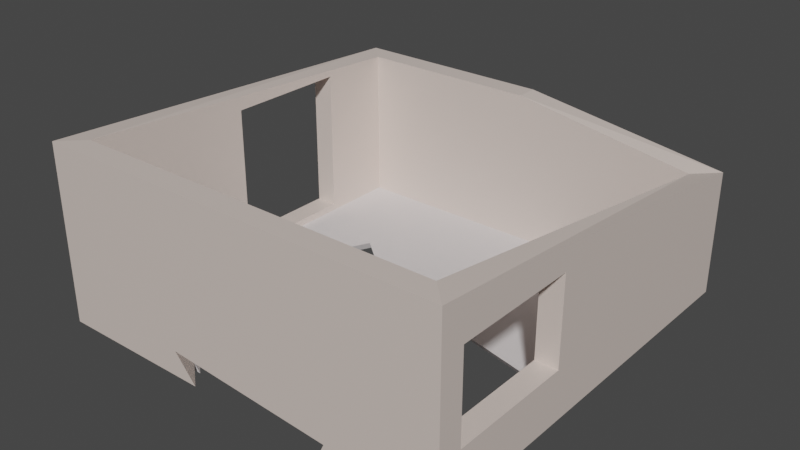 # Source: ruinedHouse7.blend  (saved by Blender 2.82.7; exported with 4.5.12 LTS)
import bpy
from mathutils import Matrix  # noqa: F401  (used for matrix-valued properties, if any)

bpy.ops.wm.read_factory_settings(use_empty=True)
scene = bpy.context.scene
scene.name = 'Scene'

# ---- collections
col_collection = bpy.data.collections.new('Collection'); scene.collection.children.link(col_collection)

# ---- materials (node trees are filled in below, after node groups)
mat_wall_material = bpy.data.materials.new('Wall_material')
mat_wall_material.use_transparent_shadow = False
mat_wall_material.diffuse_color = (0.8, 0.621, 0.57, 1.0)
mat_floor_material = bpy.data.materials.new('Floor_material')
mat_floor_material.use_transparent_shadow = False
mat_floor_material.diffuse_color = (0.8, 0.636, 0.315, 1.0)

# ---- material node trees
mat_wall_material.use_nodes = True; mat_wall_material.node_tree.nodes.clear()
_N = mat_wall_material.node_tree.nodes; _L = mat_wall_material.node_tree.links
n0 = _N.new('ShaderNodeOutputMaterial'); n0.name = 'Material Output'; n0.location = (1100, 160)
n1 = _N.new('ShaderNodeBsdfPrincipled'); n1.name = 'Diffuse BSDF'; n1.location = (200, 320)
n1.label = 'Diffuse BSDF'
n1.distribution = 'GGX'
n1.subsurface_method = 'BURLEY'
n1.inputs[0].default_value = (0.765, 0.65, 0.588, 1.0)
n1.inputs[3].default_value = 1.45
n1.inputs[27].default_value = (0.0, 0.0, 0.0, 1.0)
n1.inputs[28].default_value = 1.0
n2 = _N.new('ShaderNodeBsdfAnisotropic'); n2.name = 'Glossy_0'; n2.location = (200, 0)
n2.distribution = 'GGX'
n3 = _N.new('ShaderNodeMixShader'); n3.name = 'Mix_0'; n3.location = (500, 160)
n3.inputs[0].default_value = 0.1
n4 = _N.new('ShaderNodeNewGeometry'); n4.name = 'Input_1'; n4.location = (-80, -70)
n5 = _N.new('ShaderNodeBsdfDiffuse'); n5.name = 'Diffuse_1'; n5.location = (200, -280)
n5.inputs[0].default_value = (0.3, 0.3, 0.3, 1.0)
n6 = _N.new('ShaderNodeMixShader'); n6.name = 'Mix_1'; n6.location = (800, -70)
_L.new(n1.outputs[0], n3.inputs[1])
_L.new(n2.outputs[0], n3.inputs[2])
_L.new(n4.outputs[6], n6.inputs[0])
_L.new(n5.outputs[0], n6.inputs[2])
_L.new(n3.outputs[0], n6.inputs[1])
_L.new(n6.outputs[0], n0.inputs[0])
n0.is_active_output = True
mat_floor_material.use_nodes = True; mat_floor_material.node_tree.nodes.clear()
_N = mat_floor_material.node_tree.nodes; _L = mat_floor_material.node_tree.links
n0 = _N.new('ShaderNodeOutputMaterial'); n0.name = 'Material Output'; n0.location = (700, 160)
n1 = _N.new('ShaderNodeBsdfPrincipled'); n1.name = 'Diffuse BSDF'; n1.location = (500, 160)
n1.label = 'Diffuse BSDF'
n1.distribution = 'GGX'
n1.subsurface_method = 'BURLEY'
n1.inputs[0].default_value = (0.711, 0.668, 0.668, 1.0)
n1.inputs[3].default_value = 1.45
n1.inputs[27].default_value = (0.0, 0.0, 0.0, 1.0)
n1.inputs[28].default_value = 1.0
n2 = _N.new('ShaderNodeTexBrick'); n2.name = 'Brick_0'; n2.location = (300, 160)
n2.inputs[3].default_value = (0.407, 0.411, 0.394, 1.0)
n2.inputs[4].default_value = 3.0
n2.inputs[5].default_value = 0.001
n2.inputs[7].default_value = 0.6
n2.inputs[8].default_value = 0.3
n3 = _N.new('ShaderNodeRGB'); n3.name = 'RGB_0'; n3.location = (70, 160)
n3.outputs[0].default_value = (0.711, 0.668, 0.668, 1.0)
_L.new(n1.outputs[0], n0.inputs[0])
_L.new(n3.outputs[0], n2.inputs[1])
_L.new(n3.outputs[0], n2.inputs[2])
n0.is_active_output = True

# ---- world
world_world = bpy.data.worlds.new('World'); scene.world = world_world
world_world.use_nodes = True; world_world.node_tree.nodes.clear()
_N = world_world.node_tree.nodes; _L = world_world.node_tree.links
n0 = _N.new('ShaderNodeOutputWorld'); n0.name = 'World Output'; n0.location = (300, 300)
n1 = _N.new('ShaderNodeBackground'); n1.name = 'Background'; n1.location = (10, 300)
n1.inputs[0].default_value = (0.05088, 0.05088, 0.05088, 1.0)
_L.new(n1.outputs[0], n0.inputs[0])
n0.is_active_output = True
world_world.color = (0.05088, 0.05088, 0.05088)
world_world.use_sun_shadow = False
world_world.sun_shadow_jitter_overblur = 0.0

# ---- meshes
me_temp = bpy.data.meshes.new('temp')
me_temp.from_pydata([(0.0, 0.0, 2.4), (0.0, 0.0, 0.0), (5.0, 0.0, 2.4), (5.0, 0.0, 0.0), (5.0, 5.0, 1.685), (5.0, 5.0, 0.0), (0.0, 5.0, 2.098), (0.0, 5.0, 0.0), (-0.3, -0.3, 2.4), (-0.3, -0.3, 0.0), (5.3, -0.3, 2.4), (5.3, -0.3, 0.0), (5.3, 5.3, 1.685), (5.3, 5.3, 0.0), (-0.3, 5.3, 2.098), (-0.3, 5.3, 0.0), (1.546, -0.3, 0.3445), (0.9451, 2.98e-08, 0.6215), (3.823, -0.3, 0.1801), (4.072, 1.49e-08, 0.3957), (3.74, -0.3, 0.0), (3.89, 0.0, 0.0), (1.844, -0.3, 0.0), (1.483, 0.0, 0.0), (5.3, 1.717, 0.6747), (5.0, 1.717, 0.6747), (5.3, 1.717, 1.847), (5.0, 1.717, 1.847), (5.3, 0.02885, 1.847), (5.0, 0.02885, 1.847), (5.3, 0.02885, 0.6747), (5.0, 0.02885, 0.6747), (-0.3, 3.982, 0.09495), (1.49e-07, 3.982, 0.09495), (-0.3, 3.982, 2.073), (5.96e-08, 3.982, 2.073), (-0.3, 2.294, 2.073), (5.96e-08, 2.294, 2.073), (-0.3, 2.294, 0.09495), (1.49e-07, 2.294, 0.09495), (2.5, 5.0, 2.098), (2.5, 5.0, 0.0), (2.5, 5.3, 2.098), (2.5, 5.3, 0.0)], [], [(0, 2, 3, 21, 19, 17, 23, 1), (2, 4, 5, 25, 27, 29), (40, 6, 7, 41), (0, 1, 39, 37, 35, 6), (8, 9, 22, 16, 18, 20, 11, 10), (10, 11, 30, 28, 26, 12), (42, 43, 15, 14), (8, 14, 15, 32, 34, 36), (2, 0, 8, 10), (1, 23, 22, 9), (4, 2, 10, 12), (3, 5, 13, 11), (40, 4, 12, 42), (41, 7, 15, 43), (0, 6, 14, 8), (7, 1, 9, 15), (18, 19, 21, 20), (20, 21, 3, 11), (17, 16, 22, 23), (19, 18, 16, 17), (25, 24, 26, 27), (12, 26, 24, 30, 11, 13), (29, 31, 25, 5, 3, 2), (31, 30, 24, 25), (30, 31, 29, 28), (28, 29, 27, 26), (32, 33, 35, 34), (6, 35, 33, 39, 1, 7), (38, 39, 33, 32), (39, 38, 36, 37), (36, 38, 32, 15, 9, 8), (37, 36, 34, 35), (5, 41, 43, 13), (6, 40, 42, 14), (12, 13, 43, 42), (4, 40, 41, 5)])
_uv = me_temp.uv_layers.new(name='UVMap')
_uv.uv.foreach_set('vector', [1.76, -0.3974, 1.76, -2.0, 2.565, -2.0, 2.565, -1.644, 2.432, -1.703, 2.356, -0.7004, 2.565, -0.8726, 2.565, -0.3974, 2.296, -0.2051, 2.057, 1.397, 1.491, 1.397, 1.718, 0.3451, 2.111, 0.3451, 2.111, -0.1959, 1.491, 2.199, 1.491, 1.397, 2.195, 1.397, 2.195, 2.199, -0.3898, 1.402, -1.195, 1.402, -1.163, 0.6673, -0.4994, 0.6673, -0.4994, 0.1263, -0.4913, -0.2001, 0.6862, 1.59, -0.1189, 1.59, -0.1189, 0.9027, -0.003315, 0.9982, -0.05848, 0.2683, -0.1189, 0.2949, -0.1189, -0.2051, 0.6862, -0.2051, -2.0, -0.2001, -1.195, -0.2001, -1.421, -0.09474, -1.814, -0.09474, -1.814, 0.4463, -1.76, 1.595, 2.296, 0.6923, 3.0, 0.6923, 3.0, 1.59, 2.296, 1.59, 0.6862, 1.59, 0.7876, -0.2051, 1.491, -0.2051, 1.459, 0.2175, 0.7957, 0.2175, 0.7957, 0.7584, -1.896, -0.2977, -0.2194, -0.2964, -0.1189, -0.2001, -1.997, -0.2016, 1.659, -0.3013, 1.659, -0.7765, 1.76, -0.8922, 1.76, -0.2051, -1.9, -1.904, -1.896, -0.2977, -1.997, -0.2016, -2.0, -2.0, 1.659, -1.904, -0.01825, -1.904, -0.1189, -2.0, 1.76, -2.0, -1.058, -1.901, -1.9, -1.904, -2.0, -2.0, -1.058, -1.997, -0.01825, -1.103, -0.01825, -0.3013, -0.1189, -0.2051, -0.1189, -1.103, -0.2194, -0.2964, -0.2196, -1.9, -0.1189, -1.996, -0.1189, -0.2001, -0.01825, -0.3013, 1.659, -0.3013, 1.76, -0.2051, -0.1189, -0.2051, 0.2214, 0.6943, 0.2415, 0.6805, 0.2415, 0.7059, 0.2214, 0.7059, 1.76, -1.5, 1.659, -1.548, 1.659, -1.904, 1.76, -2.0, 0.8712, 0.2599, 0.8898, 0.2214, 0.9129, 0.2023, 0.9129, 0.2255, 0.3422, 0.5604, 0.322, 0.5445, 0.322, 0.3985, 0.3422, 0.36, 0.2013, 0.7556, 0.1811, 0.7556, 0.1811, 0.6805, 0.2013, 0.6805, -1.76, 1.595, -1.814, 0.4463, -1.421, 0.4463, -1.421, -0.09474, -1.195, -0.2001, -1.195, 1.595, 2.111, -0.1959, 1.718, -0.1959, 1.718, 0.3451, 1.491, 1.397, 1.491, -0.2051, 2.296, -0.2051, 0.322, 0.6686, 0.3422, 0.6686, 0.3422, 0.7768, 0.322, 0.7768, 0.2214, 0.7556, 0.2013, 0.7556, 0.2013, 0.6805, 0.2214, 0.6805, 0.3422, 0.6686, 0.322, 0.6686, 0.322, 0.5604, 0.3422, 0.5604, 0.3623, 0.6136, 0.3422, 0.6136, 0.3422, 0.4868, 0.3623, 0.4868, -0.4913, -0.2001, -0.4994, 0.1263, -1.163, 0.1263, -1.163, 0.6673, -1.195, 1.402, -1.195, -0.2001, 0.1811, 0.7887, 0.161, 0.7887, 0.161, 0.6805, 0.1811, 0.6805, 0.3623, 0.4868, 0.3422, 0.4868, 0.3422, 0.36, 0.3623, 0.36, 0.7957, 0.7584, 1.459, 0.7584, 1.459, 0.2175, 1.491, -0.2051, 1.491, 1.59, 0.6862, 1.59, 0.3623, 0.7218, 0.3422, 0.7218, 0.3422, 0.6136, 0.3623, 0.6136, -0.01825, -1.904, -0.01825, -1.103, -0.1189, -1.103, -0.1189, -2.0, -0.2196, -1.9, -1.058, -1.901, -1.058, -1.997, -0.1189, -1.996, 2.435, -0.2051, 3.0, -0.2051, 3.0, 0.6923, 2.296, 0.6923, 1.63, 3.0, 1.491, 2.199, 2.195, 2.199, 2.195, 3.0])
me_temp.materials.append(mat_wall_material)
me_temp.use_remesh_fix_poles = True
me_temp.use_remesh_preserve_attributes = False
me_temp.use_mirror_vertex_groups = False
me_temp.update()
me_floor = bpy.data.meshes.new('Floor')
me_floor.from_pydata([(0.0, 0.0, 0.0), (5.0, 0.0, 0.0), (5.0, 5.0, 0.0), (0.0, 5.0, 0.0), (0.0, 0.0, -0.1018), (5.0, 0.0, -0.1018), (5.0, 5.0, -0.1018), (0.0, 5.0, -0.1018), (4.82, 2.269, -0.1018), (4.813, 2.2, -2.98e-08), (4.481, 0.4631, -0.1018), (4.515, 0.6084, -8.941e-08), (1.085, 3.612, -0.1018), (1.092, 3.532, 5.96e-08), (0.006294, 1.452, -0.1018), (0.01365, 1.373, -1.118e-07), (1.886, 2.873, 2.53e-08), (1.889, 2.944, -0.1018), (0.2647, 1.164, 0.0), (0.4071, 0.9669, -0.1018), (0.4608, 1.074, -0.1018), (0.4616, 1.066, -0.09084), (0.5667, 1.192, -2.095e-09), (0.4145, 0.8876, 0.0), (4.093, 0.5015, -0.1018), (4.209, 0.6387, -8.238e-08), (3.843, 0.0, -0.1018), (3.89, 0.0, 0.0), (0.789, 0.5764, -9.243e-09), (0.8916, 0.5643, -0.1018), (1.571, 0.0, -0.1018), (1.483, 0.0, 0.0)], [], [(0, 28, 31), (4, 30, 29), (1, 2, 6, 5), (3, 0, 4, 7), (2, 3, 7, 6), (0, 31, 30, 4), (10, 11, 9, 8), (8, 9, 16, 17), (1, 9, 16, 13, 15, 18, 22, 23, 28, 0, 3, 2), (11, 10, 24, 25), (13, 12, 17, 16), (12, 13, 15, 14), (14, 15, 18, 21, 20), (24, 26, 5, 8, 10), (29, 19, 20, 14, 12, 17, 8, 5, 6, 7, 4), (27, 25, 11, 9, 1), (25, 24, 26, 27), (26, 27, 1, 5), (22, 21, 18), (19, 23, 28, 31, 30, 29), (23, 19, 20, 21, 22)])
_uv = me_floor.uv_layers.new(name='UVMap')
_uv.uv.foreach_set('vector', [2.491, 3.0, 1.978, 2.605, 2.491, 2.259, 2.491, 0.5, 1.092, 0.5, 1.697, 0.2179, 2.763, -2.0, 2.763, 0.4893, 2.673, 0.4894, 2.673, -2.0, 2.491, 0.5, 2.491, -2.0, 2.582, -2.0, 2.582, 0.5, 2.673, -2.0, 2.673, 0.5, 2.582, 0.5, 2.582, -2.0, 2.763, 0.6528, 2.763, -0.08848, 2.854, -0.1325, 2.854, 0.6528, 0.9817, 0.4069, 0.9635, 0.3921, 0.9635, 0.2309, 0.9817, 0.2239, 0.9635, 0.3735, 0.9453, 0.3728, 0.9453, 0.08009, 0.9635, 0.0804, 2.491, 0.5, 0.5317, 0.5934, -0.06824, 2.057, -0.6558, 2.454, 1.268, 2.993, 1.454, 2.868, 1.429, 2.717, 1.701, 2.793, 1.978, 2.605, 2.491, 3.0, -1.963, 3.0, -1.963, 0.5, 0.7825, 0.5485, 0.8084, 0.5519, 0.8016, 0.5907, 0.7771, 0.5791, 0.9453, 0.0007352, 0.9635, 0.0, 0.9635, 0.0804, 0.9453, 0.08009, 0.9816, 0.2239, 0.9635, 0.216, 0.9635, 0.0, 0.9816, 0.007928, 0.9091, 0.5455, 0.8909, 0.5448, 0.8909, 0.5197, 0.9071, 0.5, 0.9091, 0.5001, -1.155, 0.2493, -0.9323, 0.5, -1.963, 0.5, -1.803, -0.6347, -1.501, 0.2685, 1.697, 0.2179, 2.129, 0.01656, 2.081, -0.03721, 2.486, -0.2261, 1.525, -1.306, 0.8084, -0.9718, -1.803, -0.6347, -1.963, 0.5, -1.963, -2.0, 2.491, -2.0, 2.491, 0.5, 2.491, 1.055, 1.922, 0.8956, 1.949, 0.7426, 0.5317, 0.5934, 2.491, 0.5, 1.0, 0.06711, 0.9816, 0.05225, 0.9816, 0.0, 1.0, 0.0005541, 2.945, 0.6129, 2.854, 0.5895, 2.854, 0.03434, 2.945, 0.03434, 0.6785, 0.9433, 0.701, 0.9538, 0.6835, 0.9735, 0.9635, 0.4899, 0.9453, 0.4891, 0.9453, 0.4517, 0.9453, 0.3823, 0.9635, 0.3735, 0.9635, 0.4414, 0.9272, 0.5305, 0.9091, 0.5225, 0.9091, 0.5118, 0.911, 0.5126, 0.9272, 0.5])
me_floor.materials.append(mat_floor_material)
me_floor.use_remesh_fix_poles = True
me_floor.use_remesh_preserve_attributes = False
me_floor.use_mirror_vertex_groups = False
me_floor.update()

# ---- objects
ob_room = bpy.data.objects.new('Room', me_temp)
ob_floor = bpy.data.objects.new('Floor', me_floor)

# ---- transforms, parenting, visibility, modifiers, constraints
ob_room.location = (0.0, 0.0, 0.0)
ob_room.lineart.crease_threshold = 0.0
ob_floor.parent = ob_room
ob_floor.location = (0.0, 0.0, 0.0)
ob_floor.lineart.crease_threshold = 0.0

# ---- collection membership
col_collection.objects.link(ob_room)
col_collection.objects.link(ob_floor)

# ---- scene / render settings (as saved in the file)
scene.frame_start = 1; scene.frame_end = 250; scene.frame_set(1)
scene.render.engine = 'BLENDER_EEVEE_NEXT'
scene.cycles.use_denoising = False
scene.cycles.samples = 128
scene.cycles.sampling_pattern = 'TABULATED_SOBOL'
scene.cycles.use_adaptive_sampling = False
scene.cycles.use_light_tree = False
scene.view_settings.view_transform = 'Filmic'
bpy.context.view_layer.update()

# ---- added for rendering (the .blend has no active camera and no usable light): camera, sun
cam_auto = bpy.data.cameras.new('AutoCamera')
cam_auto.lens = 50.0
cam_auto.sensor_width = 36.0
cam_auto.clip_end = 1000.0
ob_auto_camera = bpy.data.objects.new('AutoCamera', cam_auto)
scene.collection.objects.link(ob_auto_camera)
ob_auto_camera.location = (10.1843, -6.72119, 7.29656)
ob_auto_camera.rotation_euler = (1.09748, -7.21219e-08, 0.694738)
scene.camera = ob_auto_camera
light_auto_sun = bpy.data.lights.new('AutoSun', 'SUN')
light_auto_sun.energy = 3.0
light_auto_sun.angle = 0.0523599
ob_auto_sun = bpy.data.objects.new('AutoSun', light_auto_sun)
scene.collection.objects.link(ob_auto_sun)
ob_auto_sun.rotation_euler = (0.872665, 0.174533, 0.523599)
bpy.context.view_layer.update()
